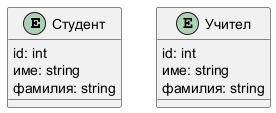

The diagram above was rendered by PlantUML. Its source (embedded in the PNG):
@startuml
entity Студент {
    id: int
    име: string
    фамилия: string
}

entity Учител {
    id: int
    име: string
    фамилия: string
}
@enduml